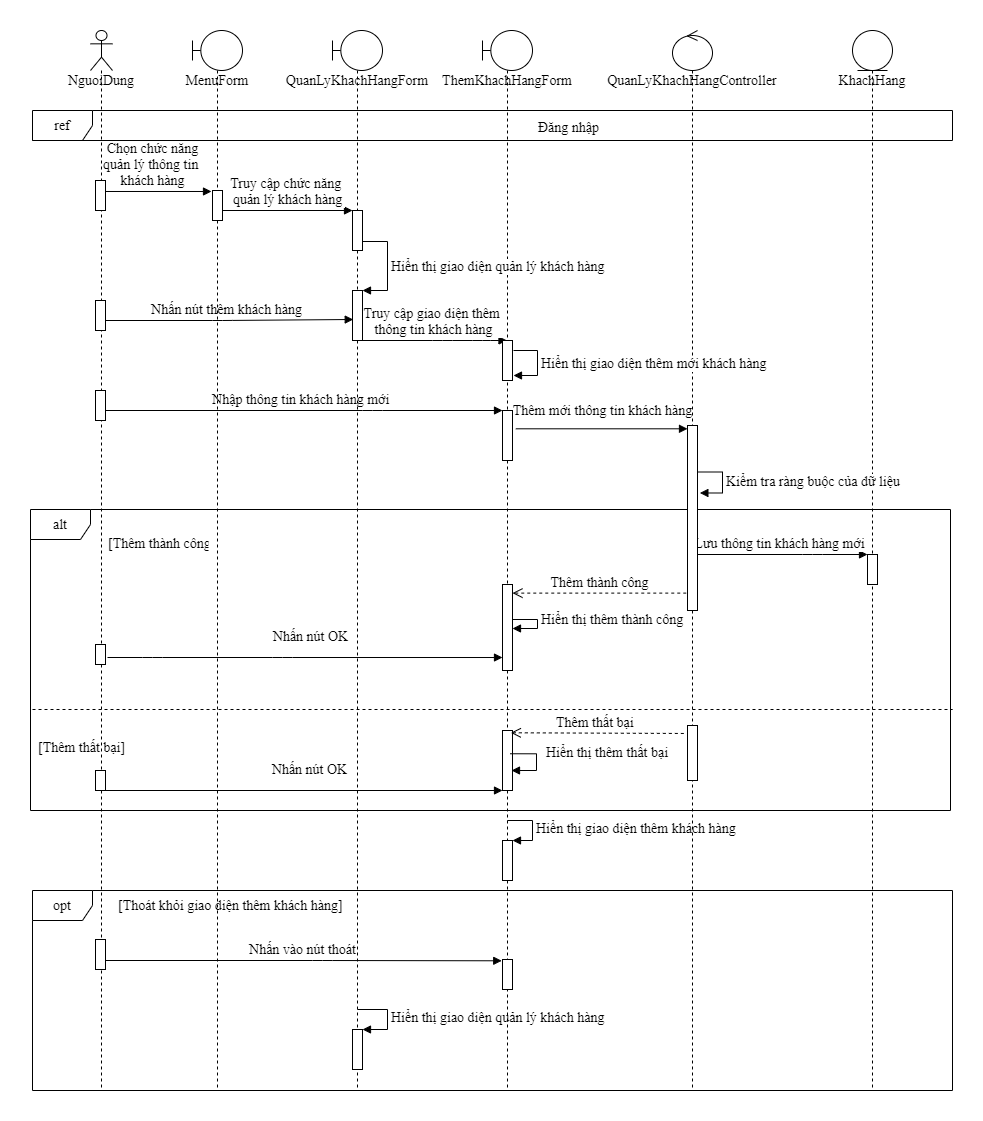

The diagram above was exported from draw.io. Its source (the exported page's mxGraphModel, read from the mxfile embedded in the PNG):
<mxGraphModel dx="768" dy="482" grid="1" gridSize="10" guides="1" tooltips="1" connect="1" arrows="1" fold="1" page="1" pageScale="1" pageWidth="850" pageHeight="1100" math="0" shadow="0">
  <root>
    <mxCell id="NuXGBStBdNuPnddNcINb-0" />
    <mxCell id="NuXGBStBdNuPnddNcINb-1" parent="NuXGBStBdNuPnddNcINb-0" />
    <mxCell id="VXEcvsnj8C4jkxDC-zHT-0" value="&lt;font style=&quot;font-size: 14px;&quot;&gt;Nhập thông tin khách hàng mới&amp;nbsp;&lt;/font&gt;" style="html=1;verticalAlign=bottom;endArrow=block;fontFamily=Times New Roman;fontSize=14;" parent="NuXGBStBdNuPnddNcINb-1" source="VXEcvsnj8C4jkxDC-zHT-7" target="VXEcvsnj8C4jkxDC-zHT-28" edge="1">
      <mxGeometry width="80" relative="1" as="geometry">
        <mxPoint x="472" y="480" as="sourcePoint" />
        <mxPoint x="552" y="480" as="targetPoint" />
        <Array as="points">
          <mxPoint x="342" y="490" />
        </Array>
      </mxGeometry>
    </mxCell>
    <mxCell id="VXEcvsnj8C4jkxDC-zHT-1" value="&lt;font style=&quot;font-size: 14px;&quot;&gt;Hiển thị thêm thành công&lt;/font&gt;" style="edgeStyle=orthogonalEdgeStyle;html=1;align=left;spacingLeft=2;endArrow=block;rounded=0;exitX=0.877;exitY=0.317;exitDx=0;exitDy=0;exitPerimeter=0;fontFamily=Times New Roman;fontSize=14;" parent="NuXGBStBdNuPnddNcINb-1" source="VXEcvsnj8C4jkxDC-zHT-33" edge="1">
      <mxGeometry relative="1" as="geometry">
        <mxPoint x="477" y="654" as="sourcePoint" />
        <Array as="points">
          <mxPoint x="482" y="699" />
          <mxPoint x="507" y="699" />
          <mxPoint x="507" y="708" />
        </Array>
        <mxPoint x="482" y="708" as="targetPoint" />
      </mxGeometry>
    </mxCell>
    <mxCell id="VXEcvsnj8C4jkxDC-zHT-2" value="&lt;font style=&quot;font-size: 14px;&quot;&gt;Lưu thông tin khách hàng mới&lt;/font&gt;" style="html=1;verticalAlign=bottom;endArrow=block;fontFamily=Times New Roman;fontSize=14;" parent="NuXGBStBdNuPnddNcINb-1" target="VXEcvsnj8C4jkxDC-zHT-31" edge="1">
      <mxGeometry width="80" relative="1" as="geometry">
        <mxPoint x="659.9999999999991" y="634" as="sourcePoint" />
        <mxPoint x="552" y="704" as="targetPoint" />
        <Array as="points">
          <mxPoint x="782" y="634" />
        </Array>
      </mxGeometry>
    </mxCell>
    <mxCell id="VXEcvsnj8C4jkxDC-zHT-3" value="&lt;font style=&quot;font-size: 14px;&quot;&gt;Nhấn vào nút thoát&lt;/font&gt;" style="html=1;verticalAlign=bottom;endArrow=block;entryX=-0.078;entryY=0.043;entryDx=0;entryDy=0;entryPerimeter=0;fontFamily=Times New Roman;fontSize=14;" parent="NuXGBStBdNuPnddNcINb-1" target="VXEcvsnj8C4jkxDC-zHT-20" edge="1">
      <mxGeometry width="80" relative="1" as="geometry">
        <mxPoint x="71.66666666666697" y="1040" as="sourcePoint" />
        <mxPoint x="322" y="1042" as="targetPoint" />
        <Array as="points">
          <mxPoint x="292" y="1040" />
        </Array>
      </mxGeometry>
    </mxCell>
    <mxCell id="VXEcvsnj8C4jkxDC-zHT-4" value="&lt;font style=&quot;font-size: 14px;&quot;&gt;Nhấn nút thêm khách hàng&lt;/font&gt;" style="html=1;verticalAlign=bottom;endArrow=block;entryX=0.073;entryY=0.58;entryDx=0;entryDy=0;entryPerimeter=0;fontFamily=Times New Roman;fontSize=14;" parent="NuXGBStBdNuPnddNcINb-1" source="VXEcvsnj8C4jkxDC-zHT-7" target="VXEcvsnj8C4jkxDC-zHT-41" edge="1">
      <mxGeometry width="80" relative="1" as="geometry">
        <mxPoint x="422" y="390" as="sourcePoint" />
        <mxPoint x="318" y="400" as="targetPoint" />
        <Array as="points">
          <mxPoint x="192" y="400" />
        </Array>
      </mxGeometry>
    </mxCell>
    <mxCell id="VXEcvsnj8C4jkxDC-zHT-5" value="&lt;font style=&quot;font-size: 14px;&quot;&gt;Chọn chức năng&lt;br style=&quot;font-size: 14px;&quot;&gt;quản lý thông tin &lt;br style=&quot;font-size: 14px;&quot;&gt;khách hàng&lt;/font&gt;" style="html=1;verticalAlign=bottom;endArrow=block;entryX=-0.1;entryY=0.033;entryDx=0;entryDy=0;entryPerimeter=0;fontFamily=Times New Roman;fontSize=14;" parent="NuXGBStBdNuPnddNcINb-1" source="VXEcvsnj8C4jkxDC-zHT-7" target="VXEcvsnj8C4jkxDC-zHT-39" edge="1">
      <mxGeometry x="-0.0759" width="80" relative="1" as="geometry">
        <mxPoint x="482" y="370" as="sourcePoint" />
        <mxPoint x="562" y="370" as="targetPoint" />
        <mxPoint as="offset" />
      </mxGeometry>
    </mxCell>
    <mxCell id="VXEcvsnj8C4jkxDC-zHT-6" value="opt" style="shape=umlFrame;whiteSpace=wrap;html=1;fontFamily=Times New Roman;fontSize=14;" parent="NuXGBStBdNuPnddNcINb-1" vertex="1">
      <mxGeometry x="2" y="970" width="920" height="200" as="geometry" />
    </mxCell>
    <mxCell id="VXEcvsnj8C4jkxDC-zHT-7" value="&lt;font style=&quot;font-size: 14px;&quot;&gt;NguoiDung&lt;/font&gt;" style="shape=umlLifeline;participant=umlActor;perimeter=lifelinePerimeter;whiteSpace=wrap;html=1;container=1;collapsible=0;recursiveResize=0;verticalAlign=top;spacingTop=36;outlineConnect=0;fontFamily=Times New Roman;fontSize=14;" parent="NuXGBStBdNuPnddNcINb-1" vertex="1">
      <mxGeometry x="60" y="110" width="22" height="1060" as="geometry" />
    </mxCell>
    <mxCell id="VXEcvsnj8C4jkxDC-zHT-8" value="" style="html=1;points=[];perimeter=orthogonalPerimeter;fontFamily=Times New Roman;fontSize=14;" parent="VXEcvsnj8C4jkxDC-zHT-7" vertex="1">
      <mxGeometry x="5" y="150" width="10" height="30" as="geometry" />
    </mxCell>
    <mxCell id="VXEcvsnj8C4jkxDC-zHT-9" value="" style="html=1;points=[];perimeter=orthogonalPerimeter;fontFamily=Times New Roman;fontSize=14;" parent="VXEcvsnj8C4jkxDC-zHT-7" vertex="1">
      <mxGeometry x="5" y="270" width="10" height="30" as="geometry" />
    </mxCell>
    <mxCell id="VXEcvsnj8C4jkxDC-zHT-10" value="" style="html=1;points=[];perimeter=orthogonalPerimeter;fontFamily=Times New Roman;fontSize=14;" parent="VXEcvsnj8C4jkxDC-zHT-7" vertex="1">
      <mxGeometry x="5" y="614" width="10" height="20" as="geometry" />
    </mxCell>
    <mxCell id="VXEcvsnj8C4jkxDC-zHT-11" value="" style="html=1;points=[];perimeter=orthogonalPerimeter;fontFamily=Times New Roman;fontSize=14;" parent="VXEcvsnj8C4jkxDC-zHT-7" vertex="1">
      <mxGeometry x="5" y="909" width="10" height="30" as="geometry" />
    </mxCell>
    <mxCell id="VXEcvsnj8C4jkxDC-zHT-12" value="" style="html=1;points=[];perimeter=orthogonalPerimeter;fontFamily=Times New Roman;fontSize=14;" parent="VXEcvsnj8C4jkxDC-zHT-7" vertex="1">
      <mxGeometry x="5" y="740" width="10" height="20" as="geometry" />
    </mxCell>
    <mxCell id="VXEcvsnj8C4jkxDC-zHT-13" value="" style="html=1;points=[];perimeter=orthogonalPerimeter;fontFamily=Times New Roman;fontSize=14;" parent="VXEcvsnj8C4jkxDC-zHT-7" vertex="1">
      <mxGeometry x="5" y="360" width="10" height="30" as="geometry" />
    </mxCell>
    <mxCell id="VXEcvsnj8C4jkxDC-zHT-14" value="alt" style="shape=umlFrame;whiteSpace=wrap;html=1;fontFamily=Times New Roman;fontSize=14;" parent="VXEcvsnj8C4jkxDC-zHT-7" vertex="1">
      <mxGeometry x="-60" y="479" width="920" height="301" as="geometry" />
    </mxCell>
    <mxCell id="VXEcvsnj8C4jkxDC-zHT-15" value="ref" style="shape=umlFrame;whiteSpace=wrap;html=1;fontFamily=Times New Roman;fontSize=14;" parent="NuXGBStBdNuPnddNcINb-1" vertex="1">
      <mxGeometry x="2" y="190" width="920" height="30" as="geometry" />
    </mxCell>
    <mxCell id="VXEcvsnj8C4jkxDC-zHT-16" value="QuanLyKhachHangForm" style="shape=umlLifeline;participant=umlBoundary;perimeter=lifelinePerimeter;whiteSpace=wrap;html=1;container=1;collapsible=0;recursiveResize=0;verticalAlign=top;spacingTop=36;outlineConnect=0;fontFamily=Times New Roman;fontSize=14;" parent="NuXGBStBdNuPnddNcINb-1" vertex="1">
      <mxGeometry x="302" y="110" width="50" height="1060" as="geometry" />
    </mxCell>
    <mxCell id="VXEcvsnj8C4jkxDC-zHT-17" value="" style="html=1;points=[];perimeter=orthogonalPerimeter;fontFamily=Times New Roman;fontSize=14;" parent="VXEcvsnj8C4jkxDC-zHT-16" vertex="1">
      <mxGeometry x="20" y="999" width="10" height="40" as="geometry" />
    </mxCell>
    <mxCell id="VXEcvsnj8C4jkxDC-zHT-18" value="Hiển thị giao diện quản lý khách hàng" style="edgeStyle=orthogonalEdgeStyle;html=1;align=left;spacingLeft=2;endArrow=block;rounded=0;entryX=1;entryY=0;fontFamily=Times New Roman;fontSize=14;" parent="VXEcvsnj8C4jkxDC-zHT-16" target="VXEcvsnj8C4jkxDC-zHT-17" edge="1">
      <mxGeometry relative="1" as="geometry">
        <mxPoint x="25" y="979" as="sourcePoint" />
        <Array as="points">
          <mxPoint x="55" y="979" />
        </Array>
      </mxGeometry>
    </mxCell>
    <mxCell id="VXEcvsnj8C4jkxDC-zHT-19" value="ThemKhachHangForm" style="shape=umlLifeline;participant=umlBoundary;perimeter=lifelinePerimeter;whiteSpace=wrap;html=1;container=1;collapsible=0;recursiveResize=0;verticalAlign=top;spacingTop=36;outlineConnect=0;fontFamily=Times New Roman;fontSize=14;" parent="NuXGBStBdNuPnddNcINb-1" vertex="1">
      <mxGeometry x="452" y="110" width="50" height="1060" as="geometry" />
    </mxCell>
    <mxCell id="VXEcvsnj8C4jkxDC-zHT-20" value="" style="html=1;points=[];perimeter=orthogonalPerimeter;fontFamily=Times New Roman;fontSize=14;" parent="VXEcvsnj8C4jkxDC-zHT-19" vertex="1">
      <mxGeometry x="20" y="929" width="10" height="30" as="geometry" />
    </mxCell>
    <mxCell id="VXEcvsnj8C4jkxDC-zHT-21" value="" style="html=1;points=[];perimeter=orthogonalPerimeter;fontFamily=Times New Roman;fontSize=14;" parent="VXEcvsnj8C4jkxDC-zHT-19" vertex="1">
      <mxGeometry x="20" y="810" width="10" height="40" as="geometry" />
    </mxCell>
    <mxCell id="VXEcvsnj8C4jkxDC-zHT-22" value="Hiển thị giao diện thêm khách hàng" style="edgeStyle=orthogonalEdgeStyle;html=1;align=left;spacingLeft=2;endArrow=block;rounded=0;entryX=1;entryY=0;fontFamily=Times New Roman;fontSize=14;" parent="VXEcvsnj8C4jkxDC-zHT-19" target="VXEcvsnj8C4jkxDC-zHT-21" edge="1">
      <mxGeometry relative="1" as="geometry">
        <mxPoint x="25" y="790" as="sourcePoint" />
        <Array as="points">
          <mxPoint x="50" y="790" />
        </Array>
      </mxGeometry>
    </mxCell>
    <mxCell id="VXEcvsnj8C4jkxDC-zHT-23" value="QuanLyKhachHangController" style="shape=umlLifeline;participant=umlControl;perimeter=lifelinePerimeter;whiteSpace=wrap;html=1;container=1;collapsible=0;recursiveResize=0;verticalAlign=top;spacingTop=36;outlineConnect=0;fontFamily=Times New Roman;fontSize=14;" parent="NuXGBStBdNuPnddNcINb-1" vertex="1">
      <mxGeometry x="642" y="110" width="40" height="1060" as="geometry" />
    </mxCell>
    <mxCell id="VXEcvsnj8C4jkxDC-zHT-24" value="KhachHang" style="shape=umlLifeline;participant=umlEntity;perimeter=lifelinePerimeter;whiteSpace=wrap;html=1;container=1;collapsible=0;recursiveResize=0;verticalAlign=top;spacingTop=36;outlineConnect=0;fontFamily=Times New Roman;fontSize=14;" parent="NuXGBStBdNuPnddNcINb-1" vertex="1">
      <mxGeometry x="822" y="110" width="40" height="1060" as="geometry" />
    </mxCell>
    <mxCell id="VXEcvsnj8C4jkxDC-zHT-25" value="Đăng nhập" style="text;strokeColor=none;fillColor=none;align=left;verticalAlign=top;spacingLeft=4;spacingRight=4;overflow=hidden;rotatable=0;points=[[0,0.5],[1,0.5]];portConstraint=eastwest;fontFamily=Times New Roman;fontSize=14;" parent="NuXGBStBdNuPnddNcINb-1" vertex="1">
      <mxGeometry x="502" y="192" width="100" height="26" as="geometry" />
    </mxCell>
    <mxCell id="VXEcvsnj8C4jkxDC-zHT-26" value="" style="html=1;points=[];perimeter=orthogonalPerimeter;fontFamily=Times New Roman;fontSize=14;" parent="NuXGBStBdNuPnddNcINb-1" vertex="1">
      <mxGeometry x="322" y="290" width="10" height="40" as="geometry" />
    </mxCell>
    <mxCell id="VXEcvsnj8C4jkxDC-zHT-27" value="&lt;font style=&quot;font-size: 14px;&quot;&gt;Truy cập giao diện thêm&amp;nbsp;&lt;br style=&quot;font-size: 14px;&quot;&gt;thông tin khách hàng&lt;/font&gt;" style="html=1;verticalAlign=bottom;endArrow=block;exitX=0.8;exitY=1;exitDx=0;exitDy=0;exitPerimeter=0;fontFamily=Times New Roman;fontSize=14;" parent="NuXGBStBdNuPnddNcINb-1" source="VXEcvsnj8C4jkxDC-zHT-41" target="VXEcvsnj8C4jkxDC-zHT-19" edge="1">
      <mxGeometry width="80" relative="1" as="geometry">
        <mxPoint x="472" y="320" as="sourcePoint" />
        <mxPoint x="552" y="320" as="targetPoint" />
        <Array as="points">
          <mxPoint x="412" y="420" />
          <mxPoint x="452" y="420" />
        </Array>
      </mxGeometry>
    </mxCell>
    <mxCell id="VXEcvsnj8C4jkxDC-zHT-28" value="" style="html=1;points=[];perimeter=orthogonalPerimeter;fontFamily=Times New Roman;fontSize=14;" parent="NuXGBStBdNuPnddNcINb-1" vertex="1">
      <mxGeometry x="472" y="490" width="10" height="50" as="geometry" />
    </mxCell>
    <mxCell id="VXEcvsnj8C4jkxDC-zHT-29" value="" style="html=1;points=[];perimeter=orthogonalPerimeter;fontFamily=Times New Roman;fontSize=14;" parent="NuXGBStBdNuPnddNcINb-1" vertex="1">
      <mxGeometry x="657" y="505" width="10" height="185" as="geometry" />
    </mxCell>
    <mxCell id="VXEcvsnj8C4jkxDC-zHT-30" value="&lt;font style=&quot;font-size: 14px;&quot;&gt;Thêm mới thông tin khách hàng&lt;/font&gt;" style="html=1;verticalAlign=bottom;endArrow=block;exitX=1.333;exitY=0.366;exitDx=0;exitDy=0;exitPerimeter=0;fontFamily=Times New Roman;fontSize=14;" parent="NuXGBStBdNuPnddNcINb-1" source="VXEcvsnj8C4jkxDC-zHT-28" target="VXEcvsnj8C4jkxDC-zHT-29" edge="1">
      <mxGeometry x="0.0116" y="7" width="80" relative="1" as="geometry">
        <mxPoint x="482" y="480" as="sourcePoint" />
        <mxPoint x="552" y="480" as="targetPoint" />
        <mxPoint as="offset" />
      </mxGeometry>
    </mxCell>
    <mxCell id="VXEcvsnj8C4jkxDC-zHT-31" value="" style="html=1;points=[];perimeter=orthogonalPerimeter;fontFamily=Times New Roman;fontSize=14;" parent="NuXGBStBdNuPnddNcINb-1" vertex="1">
      <mxGeometry x="837" y="634" width="10" height="30" as="geometry" />
    </mxCell>
    <mxCell id="VXEcvsnj8C4jkxDC-zHT-32" value="[Thêm thành công]" style="text;strokeColor=none;fillColor=none;align=left;verticalAlign=top;spacingLeft=4;spacingRight=4;overflow=hidden;rotatable=0;points=[[0,0.5],[1,0.5]];portConstraint=eastwest;fontFamily=Times New Roman;fontSize=14;" parent="NuXGBStBdNuPnddNcINb-1" vertex="1">
      <mxGeometry x="72" y="608" width="110" height="26" as="geometry" />
    </mxCell>
    <mxCell id="VXEcvsnj8C4jkxDC-zHT-33" value="" style="html=1;points=[];perimeter=orthogonalPerimeter;fontFamily=Times New Roman;fontSize=14;" parent="NuXGBStBdNuPnddNcINb-1" vertex="1">
      <mxGeometry x="472" y="664" width="10" height="86" as="geometry" />
    </mxCell>
    <mxCell id="VXEcvsnj8C4jkxDC-zHT-34" value="" style="line;strokeWidth=1;fillColor=none;align=left;verticalAlign=middle;spacingTop=-1;spacingLeft=3;spacingRight=3;rotatable=0;labelPosition=right;points=[];portConstraint=eastwest;dashed=1;fontFamily=Times New Roman;fontSize=14;" parent="NuXGBStBdNuPnddNcINb-1" vertex="1">
      <mxGeometry x="2" y="785" width="920" height="8" as="geometry" />
    </mxCell>
    <mxCell id="VXEcvsnj8C4jkxDC-zHT-35" value="[Thêm thất bại]" style="text;strokeColor=none;fillColor=none;align=left;verticalAlign=top;spacingLeft=4;spacingRight=4;overflow=hidden;rotatable=0;points=[[0,0.5],[1,0.5]];portConstraint=eastwest;dashed=1;fontFamily=Times New Roman;fontSize=14;" parent="NuXGBStBdNuPnddNcINb-1" vertex="1">
      <mxGeometry x="2" y="812" width="100" height="26" as="geometry" />
    </mxCell>
    <mxCell id="VXEcvsnj8C4jkxDC-zHT-36" value="" style="html=1;points=[];perimeter=orthogonalPerimeter;fontFamily=Times New Roman;fontSize=14;" parent="NuXGBStBdNuPnddNcINb-1" vertex="1">
      <mxGeometry x="657" y="805" width="10" height="55" as="geometry" />
    </mxCell>
    <mxCell id="VXEcvsnj8C4jkxDC-zHT-37" value="" style="html=1;points=[];perimeter=orthogonalPerimeter;fontFamily=Times New Roman;fontSize=14;" parent="NuXGBStBdNuPnddNcINb-1" vertex="1">
      <mxGeometry x="472" y="810" width="10" height="60" as="geometry" />
    </mxCell>
    <mxCell id="VXEcvsnj8C4jkxDC-zHT-38" value="MenuForm" style="shape=umlLifeline;participant=umlBoundary;perimeter=lifelinePerimeter;whiteSpace=wrap;html=1;container=1;collapsible=0;recursiveResize=0;verticalAlign=top;spacingTop=36;outlineConnect=0;fontFamily=Times New Roman;fontSize=14;" parent="NuXGBStBdNuPnddNcINb-1" vertex="1">
      <mxGeometry x="162" y="110" width="50" height="1060" as="geometry" />
    </mxCell>
    <mxCell id="VXEcvsnj8C4jkxDC-zHT-39" value="" style="html=1;points=[];perimeter=orthogonalPerimeter;fontFamily=Times New Roman;fontSize=14;" parent="NuXGBStBdNuPnddNcINb-1" vertex="1">
      <mxGeometry x="182" y="270" width="10" height="30" as="geometry" />
    </mxCell>
    <mxCell id="VXEcvsnj8C4jkxDC-zHT-40" value="&lt;font style=&quot;font-size: 14px;&quot;&gt;Truy cập chức năng&amp;nbsp;&lt;br style=&quot;font-size: 14px;&quot;&gt;quản lý khách hàng&lt;/font&gt;" style="html=1;verticalAlign=bottom;endArrow=block;fontFamily=Times New Roman;fontSize=14;" parent="NuXGBStBdNuPnddNcINb-1" source="VXEcvsnj8C4jkxDC-zHT-39" target="VXEcvsnj8C4jkxDC-zHT-26" edge="1">
      <mxGeometry width="80" relative="1" as="geometry">
        <mxPoint x="482" y="370" as="sourcePoint" />
        <mxPoint x="292" y="290" as="targetPoint" />
      </mxGeometry>
    </mxCell>
    <mxCell id="VXEcvsnj8C4jkxDC-zHT-41" value="" style="html=1;points=[];perimeter=orthogonalPerimeter;fontFamily=Times New Roman;fontSize=14;" parent="NuXGBStBdNuPnddNcINb-1" vertex="1">
      <mxGeometry x="322" y="370" width="10" height="50" as="geometry" />
    </mxCell>
    <mxCell id="VXEcvsnj8C4jkxDC-zHT-42" value="&lt;font style=&quot;font-size: 14px;&quot;&gt;Hiển thị giao diện quản lý khách hàng&lt;/font&gt;" style="edgeStyle=orthogonalEdgeStyle;html=1;align=left;spacingLeft=2;endArrow=block;rounded=0;entryX=1;entryY=0;fontFamily=Times New Roman;fontSize=14;" parent="NuXGBStBdNuPnddNcINb-1" source="VXEcvsnj8C4jkxDC-zHT-26" target="VXEcvsnj8C4jkxDC-zHT-41" edge="1">
      <mxGeometry relative="1" as="geometry">
        <mxPoint x="327" y="350" as="sourcePoint" />
        <Array as="points">
          <mxPoint x="357" y="321" />
          <mxPoint x="357" y="370" />
        </Array>
      </mxGeometry>
    </mxCell>
    <mxCell id="VXEcvsnj8C4jkxDC-zHT-43" value="" style="html=1;points=[];perimeter=orthogonalPerimeter;fontFamily=Times New Roman;fontSize=14;" parent="NuXGBStBdNuPnddNcINb-1" vertex="1">
      <mxGeometry x="472" y="420" width="10" height="40" as="geometry" />
    </mxCell>
    <mxCell id="VXEcvsnj8C4jkxDC-zHT-44" value="&lt;font style=&quot;font-size: 14px;&quot;&gt;Hiển thị giao diện thêm mới khách hàng&lt;/font&gt;" style="edgeStyle=orthogonalEdgeStyle;html=1;align=left;spacingLeft=2;endArrow=block;rounded=0;entryX=1.1;entryY=0.875;entryDx=0;entryDy=0;entryPerimeter=0;fontFamily=Times New Roman;fontSize=14;" parent="NuXGBStBdNuPnddNcINb-1" target="VXEcvsnj8C4jkxDC-zHT-43" edge="1">
      <mxGeometry relative="1" as="geometry">
        <mxPoint x="483" y="430" as="sourcePoint" />
        <Array as="points">
          <mxPoint x="507" y="430" />
          <mxPoint x="507" y="455" />
        </Array>
      </mxGeometry>
    </mxCell>
    <mxCell id="VXEcvsnj8C4jkxDC-zHT-45" value="[Thoát khỏi giao diện thêm khách hàng]" style="text;strokeColor=none;fillColor=none;align=left;verticalAlign=top;spacingLeft=4;spacingRight=4;overflow=hidden;rotatable=0;points=[[0,0.5],[1,0.5]];portConstraint=eastwest;fontFamily=Times New Roman;fontSize=14;" parent="NuXGBStBdNuPnddNcINb-1" vertex="1">
      <mxGeometry x="82" y="970" width="240" height="26" as="geometry" />
    </mxCell>
    <mxCell id="VXEcvsnj8C4jkxDC-zHT-46" value="Nhấn nút OK" style="html=1;verticalAlign=bottom;endArrow=block;entryX=0;entryY=0.849;entryDx=0;entryDy=0;entryPerimeter=0;fontFamily=Times New Roman;fontSize=14;" parent="NuXGBStBdNuPnddNcINb-1" target="VXEcvsnj8C4jkxDC-zHT-33" edge="1">
      <mxGeometry x="0.0276" y="10" width="80" relative="1" as="geometry">
        <mxPoint x="77" y="737" as="sourcePoint" />
        <mxPoint x="472" y="724" as="targetPoint" />
        <Array as="points">
          <mxPoint x="122" y="737" />
          <mxPoint x="252" y="737" />
        </Array>
        <mxPoint as="offset" />
      </mxGeometry>
    </mxCell>
    <mxCell id="VXEcvsnj8C4jkxDC-zHT-47" value="Thêm thành công" style="html=1;verticalAlign=bottom;endArrow=open;dashed=1;endSize=8;exitX=-0.124;exitY=0.906;exitDx=0;exitDy=0;exitPerimeter=0;fontFamily=Times New Roman;fontSize=14;" parent="NuXGBStBdNuPnddNcINb-1" source="VXEcvsnj8C4jkxDC-zHT-29" target="VXEcvsnj8C4jkxDC-zHT-33" edge="1">
      <mxGeometry relative="1" as="geometry">
        <mxPoint x="657.5600000000004" y="676.19" as="sourcePoint" />
        <mxPoint x="442" y="684" as="targetPoint" />
      </mxGeometry>
    </mxCell>
    <mxCell id="VXEcvsnj8C4jkxDC-zHT-48" value="Kiểm tra ràng buộc của dữ liệu" style="edgeStyle=orthogonalEdgeStyle;html=1;align=left;spacingLeft=2;endArrow=block;rounded=0;entryX=1.237;entryY=0.669;entryDx=0;entryDy=0;entryPerimeter=0;fontFamily=Times New Roman;fontSize=14;" parent="NuXGBStBdNuPnddNcINb-1" edge="1">
      <mxGeometry relative="1" as="geometry">
        <mxPoint x="667" y="551.5" as="sourcePoint" />
        <Array as="points">
          <mxPoint x="692" y="552" />
          <mxPoint x="692" y="573" />
        </Array>
        <mxPoint x="669.3699999999999" y="572.4850000000001" as="targetPoint" />
      </mxGeometry>
    </mxCell>
    <mxCell id="VXEcvsnj8C4jkxDC-zHT-49" value="&lt;span style=&quot;font-size: 14px;&quot;&gt;Thêm thất bại&amp;nbsp;&lt;/span&gt;" style="html=1;verticalAlign=bottom;endArrow=open;dashed=1;endSize=8;entryX=0.833;entryY=0.038;entryDx=0;entryDy=0;entryPerimeter=0;exitX=-0.367;exitY=0.145;exitDx=0;exitDy=0;exitPerimeter=0;fontFamily=Times New Roman;fontSize=14;" parent="NuXGBStBdNuPnddNcINb-1" source="VXEcvsnj8C4jkxDC-zHT-36" target="VXEcvsnj8C4jkxDC-zHT-37" edge="1">
      <mxGeometry relative="1" as="geometry">
        <mxPoint x="657" y="824" as="sourcePoint" />
        <mxPoint x="485" y="824.0400000000001" as="targetPoint" />
        <Array as="points" />
      </mxGeometry>
    </mxCell>
    <mxCell id="VXEcvsnj8C4jkxDC-zHT-50" value="Nhấn nút OK" style="html=1;verticalAlign=bottom;endArrow=block;exitX=0.967;exitY=1;exitDx=0;exitDy=0;exitPerimeter=0;fontFamily=Times New Roman;fontSize=14;" parent="NuXGBStBdNuPnddNcINb-1" source="VXEcvsnj8C4jkxDC-zHT-12" edge="1">
      <mxGeometry x="0.0276" y="10" width="80" relative="1" as="geometry">
        <mxPoint x="77" y="737" as="sourcePoint" />
        <mxPoint x="472" y="870" as="targetPoint" />
        <Array as="points" />
        <mxPoint as="offset" />
      </mxGeometry>
    </mxCell>
    <mxCell id="VXEcvsnj8C4jkxDC-zHT-51" value="&lt;font style=&quot;font-size: 14px;&quot;&gt;Hiển thị thêm thất bại&lt;br style=&quot;font-size: 14px;&quot;&gt;&lt;br style=&quot;font-size: 14px;&quot;&gt;&lt;/font&gt;" style="edgeStyle=orthogonalEdgeStyle;html=1;align=left;spacingLeft=2;endArrow=block;rounded=0;exitX=0.877;exitY=0.317;exitDx=0;exitDy=0;exitPerimeter=0;fontFamily=Times New Roman;fontSize=14;" parent="NuXGBStBdNuPnddNcINb-1" edge="1">
      <mxGeometry x="-0.0308" y="6" relative="1" as="geometry">
        <mxPoint x="479.77000000000044" y="833.262" as="sourcePoint" />
        <Array as="points">
          <mxPoint x="506" y="833" />
          <mxPoint x="506" y="850" />
        </Array>
        <mxPoint x="481" y="850" as="targetPoint" />
        <mxPoint as="offset" />
      </mxGeometry>
    </mxCell>
  </root>
</mxGraphModel>